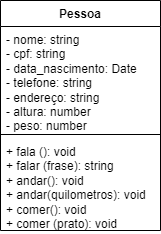

The diagram above was exported from draw.io. Its source (the exported page's mxGraphModel, read from the mxfile embedded in the PNG):
<mxGraphModel dx="794" dy="456" grid="1" gridSize="10" guides="1" tooltips="1" connect="1" arrows="1" fold="1" page="1" pageScale="1" pageWidth="827" pageHeight="1169" math="0" shadow="0">
  <root>
    <mxCell id="0" />
    <mxCell id="1" parent="0" />
    <mxCell id="dnanKWafCI3_1a6YXJsP-1" value="Pessoa" style="swimlane;fontStyle=1;align=center;verticalAlign=top;childLayout=stackLayout;horizontal=1;startSize=26;horizontalStack=0;resizeParent=1;resizeParentMax=0;resizeLast=0;collapsible=1;marginBottom=0;whiteSpace=wrap;html=1;" vertex="1" parent="1">
      <mxGeometry x="120" y="220" width="160" height="230" as="geometry" />
    </mxCell>
    <mxCell id="dnanKWafCI3_1a6YXJsP-2" value="- nome: string&lt;br&gt;- cpf: string&lt;br&gt;- data_nascimento: Date&lt;br&gt;- telefone: string&amp;nbsp;&lt;br&gt;- endereço: string&amp;nbsp;&lt;br&gt;- altura: number&amp;nbsp;&lt;br&gt;- peso: number&amp;nbsp;" style="text;strokeColor=none;fillColor=none;align=left;verticalAlign=top;spacingLeft=4;spacingRight=4;overflow=hidden;rotatable=0;points=[[0,0.5],[1,0.5]];portConstraint=eastwest;whiteSpace=wrap;html=1;" vertex="1" parent="dnanKWafCI3_1a6YXJsP-1">
      <mxGeometry y="26" width="160" height="104" as="geometry" />
    </mxCell>
    <mxCell id="dnanKWafCI3_1a6YXJsP-3" value="" style="line;strokeWidth=1;fillColor=none;align=left;verticalAlign=middle;spacingTop=-1;spacingLeft=3;spacingRight=3;rotatable=0;labelPosition=right;points=[];portConstraint=eastwest;strokeColor=inherit;" vertex="1" parent="dnanKWafCI3_1a6YXJsP-1">
      <mxGeometry y="130" width="160" height="8" as="geometry" />
    </mxCell>
    <mxCell id="dnanKWafCI3_1a6YXJsP-4" value="+ fala (): void&amp;nbsp;&lt;br&gt;+ falar (frase): string&lt;br&gt;+ andar(): void&lt;br&gt;+ andar(quilometros): void&lt;br&gt;+ comer(): void&lt;br&gt;+ comer (prato): void" style="text;strokeColor=none;fillColor=none;align=left;verticalAlign=top;spacingLeft=4;spacingRight=4;overflow=hidden;rotatable=0;points=[[0,0.5],[1,0.5]];portConstraint=eastwest;whiteSpace=wrap;html=1;" vertex="1" parent="dnanKWafCI3_1a6YXJsP-1">
      <mxGeometry y="138" width="160" height="92" as="geometry" />
    </mxCell>
  </root>
</mxGraphModel>